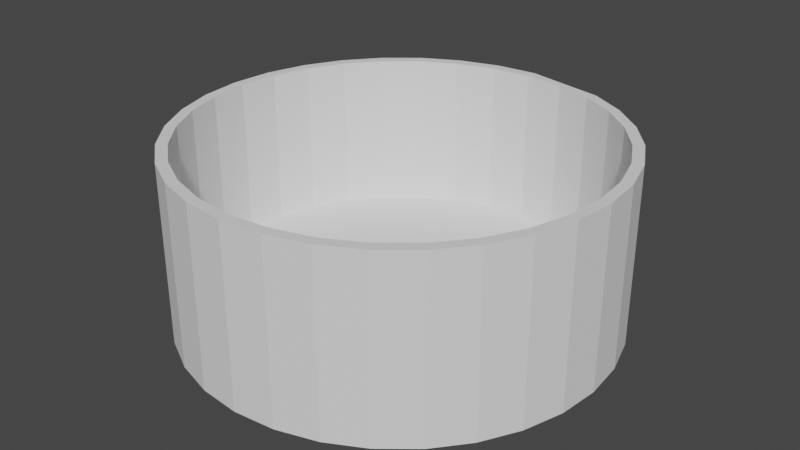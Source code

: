 # Source: cover_V2.blend  (saved by Blender 2.92.15; exported with 4.5.12 LTS)
import bpy
from mathutils import Matrix  # noqa: F401  (used for matrix-valued properties, if any)

bpy.ops.wm.read_factory_settings(use_empty=True)
scene = bpy.context.scene
scene.name = 'Scene'

# ---- collections
col_collection = bpy.data.collections.new('Collection'); scene.collection.children.link(col_collection)

# ---- world
world_world = bpy.data.worlds.new('World'); scene.world = world_world
world_world.use_nodes = True; world_world.node_tree.nodes.clear()
_N = world_world.node_tree.nodes; _L = world_world.node_tree.links
n0 = _N.new('ShaderNodeOutputWorld'); n0.name = 'World Output'; n0.location = (300, 300)
n1 = _N.new('ShaderNodeBackground'); n1.name = 'Background'; n1.location = (10, 300)
n1.inputs[0].default_value = (0.05088, 0.05088, 0.05088, 1.0)
_L.new(n1.outputs[0], n0.inputs[0])
n0.is_active_output = True
world_world.color = (0.05088, 0.05088, 0.05088)
world_world.use_sun_shadow = False
world_world.sun_shadow_jitter_overblur = 0.0

# ---- meshes
me_cylinder = bpy.data.meshes.new('Cylinder')
me_cylinder.from_pydata([(0.0, 0.949, 0.7143), (0.1852, 0.9308, 0.7143), (0.3632, 0.8768, 0.7143), (0.5273, 0.7891, 0.7143), (0.6711, 0.6711, 0.7143), (0.7891, 0.5273, 0.7143), (0.8768, 0.3632, 0.7143), (0.9308, 0.1852, 0.7143), (0.949, 7.165e-08, 0.7143), (0.9308, -0.1851, 0.7143), (0.8768, -0.3632, 0.7143), (0.7891, -0.5273, 0.7143), (0.6711, -0.6711, 0.7143), (0.5273, -0.7891, 0.7143), (0.3632, -0.8768, 0.7143), (0.1851, -0.9308, 0.7143), (-3.092e-07, -0.949, 0.7143), (-0.1852, -0.9308, 0.7143), (-0.3632, -0.8768, 0.7143), (-0.5273, -0.7891, 0.7143), (-0.6711, -0.6711, 0.7143), (-0.7891, -0.5273, 0.7143), (-0.8768, -0.3632, 0.7143), (-0.9308, -0.1851, 0.7143), (-0.949, 9.164e-07, 0.7143), (-0.9308, 0.1852, 0.7143), (-0.8768, 0.3632, 0.7143), (-0.7891, 0.5273, 0.7143), (-0.6711, 0.6711, 0.7143), (-0.5273, 0.7891, 0.7143), (-0.3632, 0.8768, 0.7143), (-0.1851, 0.9308, 0.7143), (0.0, 1.0, -1.5), (0.0, 1.0, 1.0), (0.1951, 0.9808, -1.5), (0.1951, 0.9808, 1.0), (0.3827, 0.9239, -1.5), (0.3827, 0.9239, 1.0), (0.5556, 0.8315, -1.5), (0.5556, 0.8315, 1.0), (0.7071, 0.7071, -1.5), (0.7071, 0.7071, 1.0), (0.8315, 0.5556, -1.5), (0.8315, 0.5556, 1.0), (0.9239, 0.3827, -1.5), (0.9239, 0.3827, 1.0), (0.9808, 0.1951, -1.5), (0.9808, 0.1951, 1.0), (1.0, 7.392e-08, -1.5), (1.0, 7.55e-08, 1.0), (0.9808, -0.1951, -1.5), (0.9808, -0.1951, 1.0), (0.9239, -0.3827, -1.5), (0.9239, -0.3827, 1.0), (0.8315, -0.5556, -1.5), (0.8315, -0.5556, 1.0), (0.7071, -0.7071, -1.5), (0.7071, -0.7071, 1.0), (0.5556, -0.8315, -1.5), (0.5556, -0.8315, 1.0), (0.3827, -0.9239, -1.5), (0.3827, -0.9239, 1.0), (0.1951, -0.9808, -1.0), (0.1951, -0.9808, 1.0), (-3.258e-07, -1.0, -1.5), (-3.258e-07, -1.0, 1.0), (-0.1951, -0.9808, -1.5), (-0.1951, -0.9808, 1.0), (-0.3827, -0.9239, -1.5), (-0.3827, -0.9239, 1.0), (-0.5556, -0.8315, -1.5), (-0.5556, -0.8315, 1.0), (-0.7071, -0.7071, -1.5), (-0.7071, -0.7071, 1.0), (-0.8315, -0.5556, -1.5), (-0.8315, -0.5556, 1.0), (-0.9239, -0.3827, -1.5), (-0.9239, -0.3827, 1.0), (-0.9808, -0.1951, -1.5), (-0.9808, -0.1951, 1.0), (-1.0, 9.64e-07, -1.5), (-1.0, 9.656e-07, 1.0), (-0.9808, 0.1951, -1.5), (-0.9808, 0.1951, 1.0), (-0.9239, 0.3827, -1.5), (-0.9239, 0.3827, 1.0), (-0.8315, 0.5556, -1.5), (-0.8315, 0.5556, 1.0), (-0.7071, 0.7071, -1.5), (-0.7071, 0.7071, 1.0), (-0.5556, 0.8315, -1.5), (-0.5556, 0.8315, 1.0), (-0.3827, 0.9239, -1.5), (-0.3827, 0.9239, 1.0), (-0.1951, 0.9808, -1.5), (-0.1951, 0.9808, 1.0), (0.0, 0.949, -1.5), (0.1852, 0.9308, -1.5), (-0.7891, -0.5273, -1.5), (0.3632, 0.8768, -1.5), (-0.8768, -0.3632, -1.5), (-0.3632, 0.8768, -1.5), (0.5273, 0.7891, -1.5), (-0.1851, 0.9308, -1.5), (-0.9308, -0.1851, -1.5), (0.6711, 0.6711, -1.5), (0.8768, 0.3632, -1.5), (0.7891, 0.5273, -1.5), (-0.949, 9.148e-07, -1.5), (0.8768, -0.3632, -1.5), (0.949, 7.007e-08, -1.5), (-0.9308, 0.1852, -1.5), (0.9308, -0.1851, -1.5), (0.3632, -0.8768, -1.5), (-0.8768, 0.3632, -1.5), (0.6711, -0.6711, -1.5), (0.5273, -0.7891, -1.5), (0.9308, 0.1852, -1.5), (-0.7891, 0.5273, -1.5), (-0.6711, -0.6711, -1.5), (-0.6711, 0.6711, -1.5), (-0.5273, 0.7891, -1.5), (0.7891, -0.5273, -1.5), (-3.092e-07, -0.949, -1.5), (-0.1852, -0.9308, -1.5), (-0.5273, -0.7891, -1.5), (-0.3632, -0.8768, -1.5), (0.1851, -0.9308, -1.5)], [], [(32, 33, 35, 34), (34, 35, 37, 36), (36, 37, 39, 38), (38, 39, 41, 40), (40, 41, 43, 42), (42, 43, 45, 44), (44, 45, 47, 46), (46, 47, 49, 48), (48, 49, 51, 50), (50, 51, 53, 52), (52, 53, 55, 54), (54, 55, 57, 56), (56, 57, 59, 58), (58, 59, 61, 60), (60, 61, 63, 62), (62, 63, 65, 64), (64, 65, 67, 66), (66, 67, 69, 68), (68, 69, 71, 70), (70, 71, 73, 72), (72, 73, 75, 74), (74, 75, 77, 76), (76, 77, 79, 78), (78, 79, 81, 80), (80, 81, 83, 82), (82, 83, 85, 84), (84, 85, 87, 86), (86, 87, 89, 88), (88, 89, 91, 90), (90, 91, 93, 92), (35, 33, 95, 93, 91, 89, 87, 85, 83, 81, 79, 77, 75, 73, 71, 69, 67, 65, 63, 61, 59, 57, 55, 53, 51, 49, 47, 45, 43, 41, 39, 37), (92, 93, 95, 94), (94, 95, 33, 32), (97, 1, 0, 96), (99, 2, 1, 97), (102, 3, 2, 99), (105, 4, 3, 102), (107, 5, 4, 105), (106, 6, 5, 107), (7, 6, 106, 117), (8, 7, 117, 110), (112, 9, 8, 110), (109, 10, 9, 112), (122, 11, 10, 109), (12, 11, 122, 115), (116, 13, 12, 115), (113, 14, 13, 116), (15, 14, 113, 127), (123, 16, 15, 127), (124, 17, 16, 123), (126, 18, 17, 124), (125, 19, 18, 126), (20, 19, 125, 119), (98, 21, 20, 119), (100, 22, 21, 98), (104, 23, 22, 100), (108, 24, 23, 104), (111, 25, 24, 108), (114, 26, 25, 111), (118, 27, 26, 114), (120, 28, 27, 118), (121, 29, 28, 120), (101, 30, 29, 121), (0, 1, 2, 3, 4, 5, 6, 7, 8, 9, 10, 11, 12, 13, 14, 15, 16, 17, 18, 19, 20, 21, 22, 23, 24, 25, 26, 27, 28, 29, 30, 31), (103, 31, 30, 101), (96, 0, 31, 103), (115, 56, 58, 60, 62, 64, 66, 68, 70, 72, 74, 76, 78, 80, 82, 84, 86, 88, 90, 92, 94, 32, 34, 36, 38, 40, 42, 44, 46, 117, 106, 107, 105, 102, 99, 97, 96, 103, 101, 121, 120, 118, 114, 111, 108, 104, 100, 98, 119, 125, 126, 124, 123, 127, 113, 116), (117, 46, 48, 50, 52, 54, 56, 115, 122, 109, 112, 110)])
_uv = me_cylinder.uv_layers.new(name='UVMap')
_uv.uv.foreach_set('vector', [1.0, 0.5, 1.0, 1.0, 0.9688, 1.0, 0.9688, 0.5, 0.9688, 0.5, 0.9688, 1.0, 0.9375, 1.0, 0.9375, 0.5, 0.9375, 0.5, 0.9375, 1.0, 0.9062, 1.0, 0.9062, 0.5, 0.9062, 0.5, 0.9062, 1.0, 0.875, 1.0, 0.875, 0.5, 0.875, 0.5, 0.875, 1.0, 0.8438, 1.0, 0.8438, 0.5, 0.8438, 0.5, 0.8438, 1.0, 0.8125, 1.0, 0.8125, 0.5, 0.8125, 0.5, 0.8125, 1.0, 0.7812, 1.0, 0.7812, 0.5, 0.7812, 0.5, 0.7812, 1.0, 0.75, 1.0, 0.75, 0.5, 0.75, 0.5, 0.75, 1.0, 0.7188, 1.0, 0.7188, 0.5, 0.7188, 0.5, 0.7188, 1.0, 0.6875, 1.0, 0.6875, 0.5, 0.6875, 0.5, 0.6875, 1.0, 0.6562, 1.0, 0.6562, 0.5, 0.6562, 0.5, 0.6562, 1.0, 0.625, 1.0, 0.625, 0.5, 0.625, 0.5, 0.625, 1.0, 0.5938, 1.0, 0.5938, 0.5, 0.5938, 0.5, 0.5938, 1.0, 0.5625, 1.0, 0.5625, 0.5, 0.5625, 0.5, 0.5625, 1.0, 0.5312, 1.0, 0.5312, 0.5, 0.5312, 0.5, 0.5312, 1.0, 0.5, 1.0, 0.5, 0.5, 0.5, 0.5, 0.5, 1.0, 0.4688, 1.0, 0.4688, 0.5, 0.4688, 0.5, 0.4688, 1.0, 0.4375, 1.0, 0.4375, 0.5, 0.4375, 0.5, 0.4375, 1.0, 0.4062, 1.0, 0.4062, 0.5, 0.4062, 0.5, 0.4062, 1.0, 0.375, 1.0, 0.375, 0.5, 0.375, 0.5, 0.375, 1.0, 0.3438, 1.0, 0.3438, 0.5, 0.3438, 0.5, 0.3438, 1.0, 0.3125, 1.0, 0.3125, 0.5, 0.3125, 0.5, 0.3125, 1.0, 0.2812, 1.0, 0.2812, 0.5, 0.2812, 0.5, 0.2812, 1.0, 0.25, 1.0, 0.25, 0.5, 0.25, 0.5, 0.25, 1.0, 0.2188, 1.0, 0.2188, 0.5, 0.2188, 0.5, 0.2188, 1.0, 0.1875, 1.0, 0.1875, 0.5, 0.1875, 0.5, 0.1875, 1.0, 0.1562, 1.0, 0.1562, 0.5, 0.1562, 0.5, 0.1562, 1.0, 0.125, 1.0, 0.125, 0.5, 0.125, 0.5, 0.125, 1.0, 0.09375, 1.0, 0.09375, 0.5, 0.09375, 0.5, 0.09375, 1.0, 0.0625, 1.0, 0.0625, 0.5, 0.2968, 0.4854, 0.25, 0.49, 0.2032, 0.4854, 0.1582, 0.4717, 0.1167, 0.4496, 0.08029, 0.4197, 0.05045, 0.3833, 0.02827, 0.3418, 0.01461, 0.2968, 0.01, 0.25, 0.01461, 0.2032, 0.02827, 0.1582, 0.05045, 0.1167, 0.08029, 0.08029, 0.1167, 0.05045, 0.1582, 0.02827, 0.2032, 0.01461, 0.25, 0.01, 0.2968, 0.01461, 0.3418, 0.02827, 0.3833, 0.05045, 0.4197, 0.08029, 0.4496, 0.1167, 0.4717, 0.1582, 0.4854, 0.2032, 0.49, 0.25, 0.4854, 0.2968, 0.4717, 0.3418, 0.4496, 0.3833, 0.4197, 0.4197, 0.3833, 0.4496, 0.3418, 0.4717, 0.0625, 0.5, 0.0625, 1.0, 0.03125, 1.0, 0.03125, 0.5, 0.03125, 0.5, 0.03125, 1.0, 0.0, 1.0, 0.0, 0.5, 0.9688, 0.75, 0.9688, 1.0, 1.0, 1.0, 1.0, 0.75, 0.9375, 0.75, 0.9375, 1.0, 0.9688, 1.0, 0.9688, 0.75, 0.9062, 0.75, 0.9062, 1.0, 0.9375, 1.0, 0.9375, 0.75, 0.875, 0.75, 0.875, 1.0, 0.9062, 1.0, 0.9062, 0.75, 0.8438, 0.75, 0.8438, 1.0, 0.875, 1.0, 0.875, 0.75, 0.8125, 0.75, 0.8125, 1.0, 0.8438, 1.0, 0.8438, 0.75, 0.7812, 1.0, 0.8125, 1.0, 0.8125, 0.75, 0.7812, 0.75, 0.75, 1.0, 0.7812, 1.0, 0.7812, 0.75, 0.75, 0.75, 0.7188, 0.75, 0.7188, 1.0, 0.75, 1.0, 0.75, 0.75, 0.6875, 0.75, 0.6875, 1.0, 0.7188, 1.0, 0.7188, 0.75, 0.6562, 0.75, 0.6562, 1.0, 0.6875, 1.0, 0.6875, 0.75, 0.625, 1.0, 0.6562, 1.0, 0.6562, 0.75, 0.625, 0.75, 0.5938, 0.75, 0.5938, 1.0, 0.625, 1.0, 0.625, 0.75, 0.5625, 0.75, 0.5625, 1.0, 0.5938, 1.0, 0.5938, 0.75, 0.5312, 1.0, 0.5625, 1.0, 0.5625, 0.75, 0.5312, 0.75, 0.5, 0.75, 0.5, 1.0, 0.5312, 1.0, 0.5312, 0.75, 0.4688, 0.75, 0.4688, 1.0, 0.5, 1.0, 0.5, 0.75, 0.4375, 0.75, 0.4375, 1.0, 0.4688, 1.0, 0.4688, 0.75, 0.4062, 0.75, 0.4062, 1.0, 0.4375, 1.0, 0.4375, 0.75, 0.375, 1.0, 0.4062, 1.0, 0.4062, 0.75, 0.375, 0.75, 0.3438, 0.75, 0.3438, 1.0, 0.375, 1.0, 0.375, 0.75, 0.3125, 0.75, 0.3125, 1.0, 0.3438, 1.0, 0.3438, 0.75, 0.2812, 0.75, 0.2812, 1.0, 0.3125, 1.0, 0.3125, 0.75, 0.25, 0.75, 0.25, 1.0, 0.2812, 1.0, 0.2812, 0.75, 0.2188, 0.75, 0.2188, 1.0, 0.25, 1.0, 0.25, 0.75, 0.1875, 0.75, 0.1875, 1.0, 0.2188, 1.0, 0.2188, 0.75, 0.1562, 0.75, 0.1562, 1.0, 0.1875, 1.0, 0.1875, 0.75, 0.125, 0.75, 0.125, 1.0, 0.1562, 1.0, 0.1562, 0.75, 0.09375, 0.75, 0.09375, 1.0, 0.125, 1.0, 0.125, 0.75, 0.0625, 0.75, 0.0625, 1.0, 0.09375, 1.0, 0.09375, 0.75, 0.25, 0.49, 0.2968, 0.4854, 0.3418, 0.4717, 0.3833, 0.4496, 0.4197, 0.4197, 0.4496, 0.3833, 0.4717, 0.3418, 0.4854, 0.2968, 0.49, 0.25, 0.4854, 0.2032, 0.4717, 0.1582, 0.4496, 0.1167, 0.4197, 0.08029, 0.3833, 0.05045, 0.3418, 0.02827, 0.2968, 0.01461, 0.25, 0.01, 0.2032, 0.01461, 0.1582, 0.02827, 0.1167, 0.05045, 0.08029, 0.08029, 0.05045, 0.1167, 0.02827, 0.1582, 0.01461, 0.2032, 0.01, 0.25, 0.01461, 0.2968, 0.02827, 0.3418, 0.05045, 0.3833, 0.08029, 0.4197, 0.1167, 0.4496, 0.1582, 0.4717, 0.2032, 0.4854, 0.03125, 0.75, 0.03125, 1.0, 0.0625, 1.0, 0.0625, 0.75, 0.0, 0.75, 0.0, 1.0, 0.03125, 1.0, 0.03125, 0.75, 0.9111, 0.08894, 0.9197, 0.08029, 0.8833, 0.05045, 0.8418, 0.02827, 0.7968, 0.01461, 0.75, 0.01, 0.7032, 0.01461, 0.6582, 0.02827, 0.6167, 0.05045, 0.5803, 0.08029, 0.5504, 0.1167, 0.5283, 0.1582, 0.5146, 0.2032, 0.51, 0.25, 0.5146, 0.2968, 0.5283, 0.3418, 0.5504, 0.3833, 0.5803, 0.4197, 0.6167, 0.4496, 0.6582, 0.4717, 0.7032, 0.4854, 0.75, 0.49, 0.7968, 0.4854, 0.8418, 0.4717, 0.8833, 0.4496, 0.9197, 0.4197, 0.9496, 0.3833, 0.9717, 0.3418, 0.9854, 0.2968, 0.9734, 0.2944, 0.9604, 0.3372, 0.9394, 0.3765, 0.9111, 0.4111, 0.8765, 0.4394, 0.8372, 0.4604, 0.7944, 0.4734, 0.75, 0.4778, 0.7056, 0.4734, 0.6628, 0.4604, 0.6235, 0.4394, 0.5889, 0.4111, 0.5606, 0.3765, 0.5396, 0.3372, 0.5266, 0.2944, 0.5222, 0.25, 0.5266, 0.2056, 0.5396, 0.1628, 0.5606, 0.1235, 0.5889, 0.08894, 0.6235, 0.06062, 0.6628, 0.03957, 0.7056, 0.02661, 0.75, 0.02223, 0.7944, 0.02661, 0.8372, 0.03957, 0.8765, 0.06061, 0.9734, 0.2944, 0.9854, 0.2968, 0.99, 0.25, 0.9854, 0.2032, 0.9717, 0.1582, 0.9496, 0.1167, 0.9197, 0.08029, 0.9111, 0.08894, 0.9394, 0.1235, 0.9604, 0.1628, 0.9734, 0.2056, 0.9778, 0.25])
me_cylinder.use_remesh_fix_poles = True
me_cylinder.use_remesh_preserve_attributes = False
me_cylinder.use_mirror_vertex_groups = False
me_cylinder.update()

# ---- objects
ob_cylinder = bpy.data.objects.new('Cylinder', me_cylinder)

# ---- transforms, parenting, visibility, modifiers, constraints
ob_cylinder.location = (0.0, 0.0, 3.5)
ob_cylinder.rotation_euler = (3.142, 0.0, 0.0)
ob_cylinder.scale = (10.5, 10.5, 3.5)
ob_cylinder.lineart.crease_threshold = 0.0

# ---- collection membership
col_collection.objects.link(ob_cylinder)

# ---- scene / render settings (as saved in the file)
scene.frame_start = 1; scene.frame_end = 250; scene.frame_set(1)
scene.render.engine = 'BLENDER_EEVEE_NEXT'
scene.cycles.use_denoising = False
scene.cycles.samples = 128
scene.cycles.sampling_pattern = 'TABULATED_SOBOL'
scene.cycles.use_adaptive_sampling = False
scene.cycles.use_light_tree = False
scene.view_settings.view_transform = 'Filmic'
bpy.context.view_layer.update()

# ---- added for rendering (the .blend has no active camera and no usable light): camera, sun
cam_auto = bpy.data.cameras.new('AutoCamera')
cam_auto.lens = 50.0
cam_auto.sensor_width = 36.0
cam_auto.clip_end = 1000.0
ob_auto_camera = bpy.data.objects.new('AutoCamera', cam_auto)
scene.collection.objects.link(ob_auto_camera)
ob_auto_camera.location = (28.6456, -34.3747, 27.2915)
ob_auto_camera.rotation_euler = (1.09748, -7.21219e-08, 0.694738)
scene.camera = ob_auto_camera
light_auto_sun = bpy.data.lights.new('AutoSun', 'SUN')
light_auto_sun.energy = 3.0
light_auto_sun.angle = 0.0523599
ob_auto_sun = bpy.data.objects.new('AutoSun', light_auto_sun)
scene.collection.objects.link(ob_auto_sun)
ob_auto_sun.rotation_euler = (0.872665, 0.174533, 0.523599)
bpy.context.view_layer.update()
